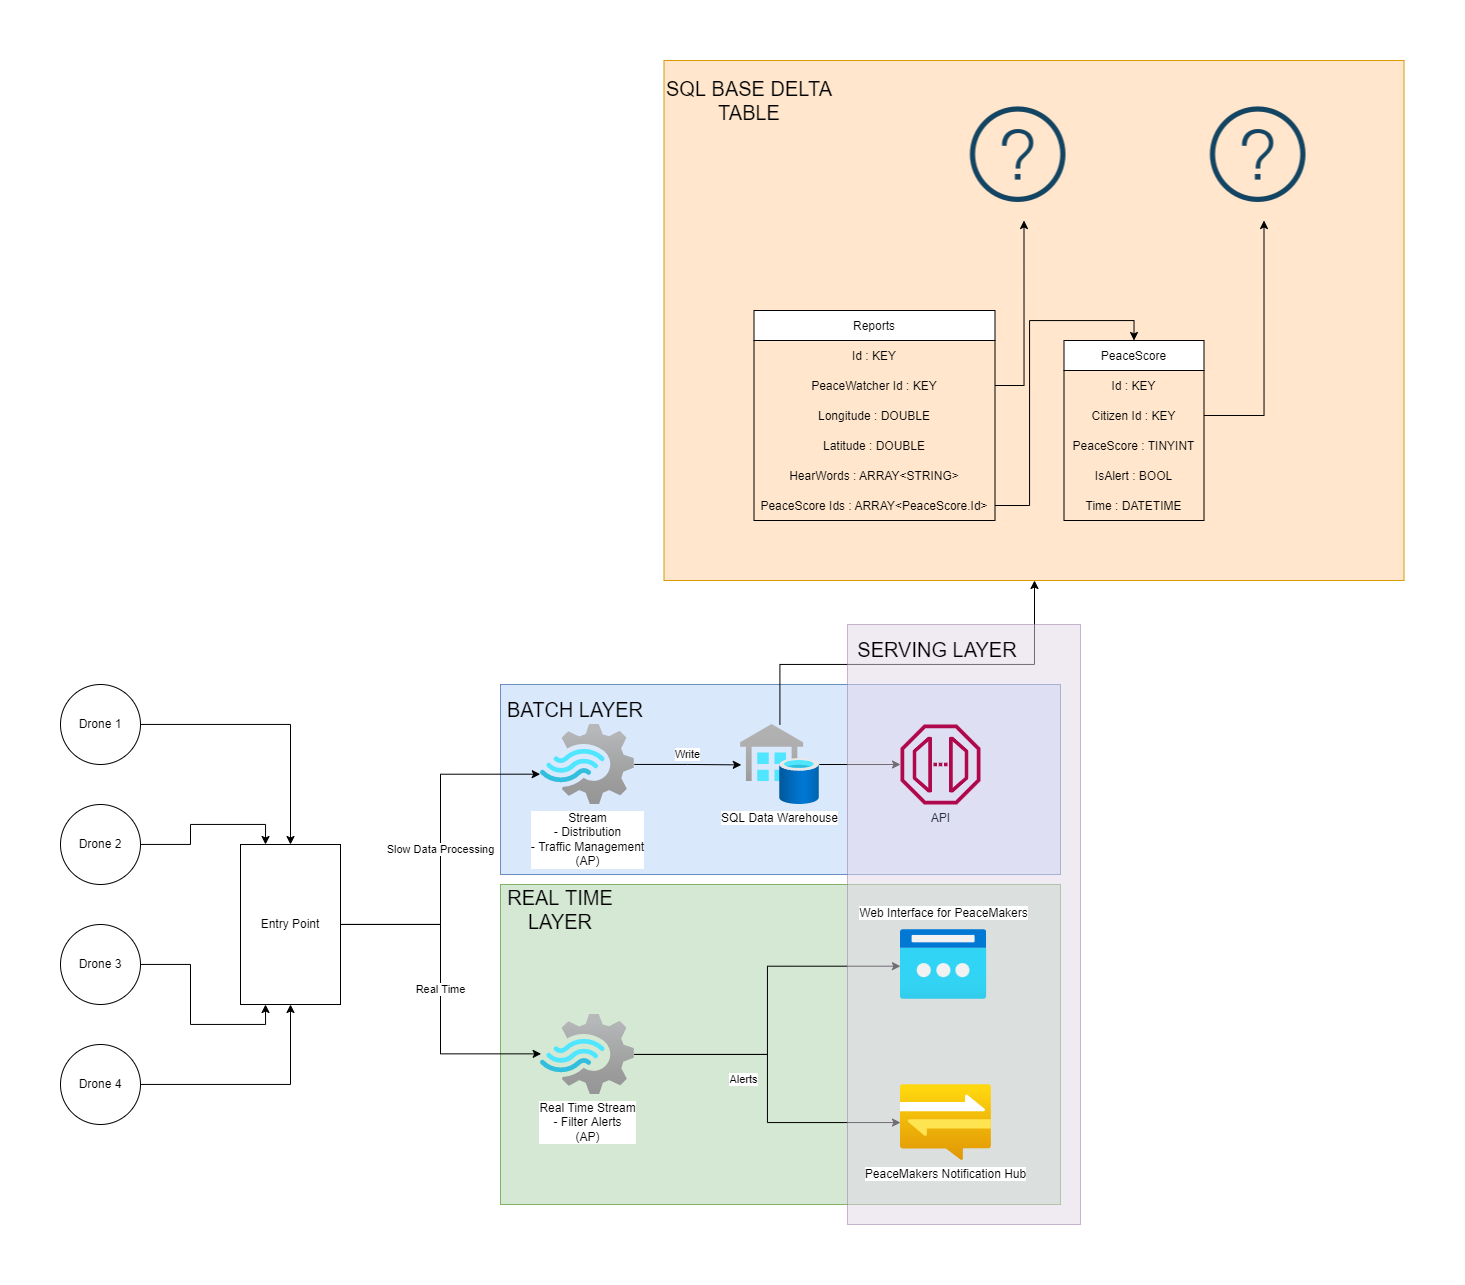

The diagram above was exported from draw.io. Its source (the exported page's mxGraphModel, read from the mxfile embedded in the PNG):
<mxGraphModel dx="2426" dy="2413" grid="1" gridSize="10" guides="1" tooltips="1" connect="1" arrows="1" fold="1" page="1" pageScale="1" pageWidth="827" pageHeight="1169" math="0" shadow="0">
  <root>
    <mxCell id="0" />
    <mxCell id="1" parent="0" />
    <mxCell id="K1VlQNPn5yaAyFjby5Dj-70" value="" style="rounded=0;whiteSpace=wrap;html=1;fontFamily=Helvetica;fontSize=12;fillColor=#dae8fc;strokeColor=#6c8ebf;" parent="1" vertex="1">
      <mxGeometry x="480" y="40" width="560" height="190" as="geometry" />
    </mxCell>
    <mxCell id="K1VlQNPn5yaAyFjby5Dj-62" value="" style="rounded=0;whiteSpace=wrap;html=1;fontFamily=Helvetica;fontSize=20;fillColor=#d5e8d4;strokeColor=#82b366;" parent="1" vertex="1">
      <mxGeometry x="480" y="240" width="560" height="320" as="geometry" />
    </mxCell>
    <mxCell id="K1VlQNPn5yaAyFjby5Dj-58" value="" style="whiteSpace=wrap;html=1;fontFamily=Helvetica;fillColor=#ffe6cc;strokeColor=#d79b00;" parent="1" vertex="1">
      <mxGeometry x="643.5" y="-584" width="740" height="520" as="geometry" />
    </mxCell>
    <mxCell id="K1VlQNPn5yaAyFjby5Dj-7" style="edgeStyle=orthogonalEdgeStyle;rounded=0;orthogonalLoop=1;jettySize=auto;html=1;entryX=0.5;entryY=0;entryDx=0;entryDy=0;fontFamily=Helvetica;" parent="1" source="K1VlQNPn5yaAyFjby5Dj-2" target="K1VlQNPn5yaAyFjby5Dj-6" edge="1">
      <mxGeometry relative="1" as="geometry" />
    </mxCell>
    <mxCell id="K1VlQNPn5yaAyFjby5Dj-2" value="Drone 1" style="ellipse;whiteSpace=wrap;html=1;aspect=fixed;fontFamily=Helvetica;" parent="1" vertex="1">
      <mxGeometry x="40" y="40" width="80" height="80" as="geometry" />
    </mxCell>
    <mxCell id="K1VlQNPn5yaAyFjby5Dj-10" style="edgeStyle=orthogonalEdgeStyle;rounded=0;orthogonalLoop=1;jettySize=auto;html=1;entryX=0.5;entryY=1;entryDx=0;entryDy=0;fontFamily=Helvetica;" parent="1" source="K1VlQNPn5yaAyFjby5Dj-3" target="K1VlQNPn5yaAyFjby5Dj-6" edge="1">
      <mxGeometry relative="1" as="geometry" />
    </mxCell>
    <mxCell id="K1VlQNPn5yaAyFjby5Dj-3" value="Drone 4" style="ellipse;whiteSpace=wrap;html=1;aspect=fixed;fontFamily=Helvetica;" parent="1" vertex="1">
      <mxGeometry x="40" y="400" width="80" height="80" as="geometry" />
    </mxCell>
    <mxCell id="K1VlQNPn5yaAyFjby5Dj-8" style="edgeStyle=orthogonalEdgeStyle;rounded=0;orthogonalLoop=1;jettySize=auto;html=1;entryX=0.25;entryY=0;entryDx=0;entryDy=0;fontFamily=Helvetica;" parent="1" source="K1VlQNPn5yaAyFjby5Dj-4" target="K1VlQNPn5yaAyFjby5Dj-6" edge="1">
      <mxGeometry relative="1" as="geometry" />
    </mxCell>
    <mxCell id="K1VlQNPn5yaAyFjby5Dj-4" value="Drone 2" style="ellipse;whiteSpace=wrap;html=1;aspect=fixed;fontFamily=Helvetica;" parent="1" vertex="1">
      <mxGeometry x="40" y="160" width="80" height="80" as="geometry" />
    </mxCell>
    <mxCell id="K1VlQNPn5yaAyFjby5Dj-9" style="edgeStyle=orthogonalEdgeStyle;rounded=0;orthogonalLoop=1;jettySize=auto;html=1;entryX=0.25;entryY=1;entryDx=0;entryDy=0;fontFamily=Helvetica;" parent="1" source="K1VlQNPn5yaAyFjby5Dj-5" target="K1VlQNPn5yaAyFjby5Dj-6" edge="1">
      <mxGeometry relative="1" as="geometry" />
    </mxCell>
    <mxCell id="K1VlQNPn5yaAyFjby5Dj-5" value="Drone 3" style="ellipse;whiteSpace=wrap;html=1;aspect=fixed;fontFamily=Helvetica;" parent="1" vertex="1">
      <mxGeometry x="40" y="280" width="80" height="80" as="geometry" />
    </mxCell>
    <mxCell id="K1VlQNPn5yaAyFjby5Dj-12" value="Slow Data Processing" style="edgeStyle=orthogonalEdgeStyle;rounded=0;orthogonalLoop=1;jettySize=auto;html=1;entryX=-0.003;entryY=0.621;entryDx=0;entryDy=0;entryPerimeter=0;fontFamily=Helvetica;" parent="1" source="K1VlQNPn5yaAyFjby5Dj-6" target="K1VlQNPn5yaAyFjby5Dj-51" edge="1">
      <mxGeometry relative="1" as="geometry">
        <mxPoint x="520" y="120" as="targetPoint" />
      </mxGeometry>
    </mxCell>
    <mxCell id="K1VlQNPn5yaAyFjby5Dj-16" value="Real Time" style="edgeStyle=orthogonalEdgeStyle;rounded=0;orthogonalLoop=1;jettySize=auto;html=1;entryX=0.007;entryY=0.492;entryDx=0;entryDy=0;entryPerimeter=0;fontFamily=Helvetica;" parent="1" source="K1VlQNPn5yaAyFjby5Dj-6" target="K1VlQNPn5yaAyFjby5Dj-18" edge="1">
      <mxGeometry relative="1" as="geometry">
        <mxPoint x="520" y="390" as="targetPoint" />
      </mxGeometry>
    </mxCell>
    <mxCell id="K1VlQNPn5yaAyFjby5Dj-6" value="Entry Point" style="rounded=0;whiteSpace=wrap;html=1;fontFamily=Helvetica;" parent="1" vertex="1">
      <mxGeometry x="220" y="200" width="100" height="160" as="geometry" />
    </mxCell>
    <mxCell id="K1VlQNPn5yaAyFjby5Dj-26" value="Alerts" style="edgeStyle=orthogonalEdgeStyle;rounded=0;orthogonalLoop=1;jettySize=auto;html=1;spacingBottom=18;spacingLeft=-48;fontFamily=Helvetica;" parent="1" source="K1VlQNPn5yaAyFjby5Dj-18" target="K1VlQNPn5yaAyFjby5Dj-24" edge="1">
      <mxGeometry relative="1" as="geometry" />
    </mxCell>
    <mxCell id="K1VlQNPn5yaAyFjby5Dj-61" style="edgeStyle=orthogonalEdgeStyle;rounded=0;orthogonalLoop=1;jettySize=auto;html=1;entryX=-0.001;entryY=0.524;entryDx=0;entryDy=0;entryPerimeter=0;fontFamily=Helvetica;fontSize=20;" parent="1" source="K1VlQNPn5yaAyFjby5Dj-18" target="K1VlQNPn5yaAyFjby5Dj-27" edge="1">
      <mxGeometry relative="1" as="geometry" />
    </mxCell>
    <mxCell id="K1VlQNPn5yaAyFjby5Dj-18" value="Real Time Stream&lt;br&gt;- Filter Alerts&lt;br&gt;(AP)" style="aspect=fixed;html=1;points=[];align=center;image;fontSize=12;image=img/lib/azure2/iot/Stream_Analytics_Jobs.svg;fontFamily=Helvetica;" parent="1" vertex="1">
      <mxGeometry x="520" y="370" width="93.79" height="80" as="geometry" />
    </mxCell>
    <mxCell id="K1VlQNPn5yaAyFjby5Dj-60" style="edgeStyle=orthogonalEdgeStyle;rounded=0;orthogonalLoop=1;jettySize=auto;html=1;fontFamily=Helvetica;fontSize=20;" parent="1" source="K1VlQNPn5yaAyFjby5Dj-29" target="K1VlQNPn5yaAyFjby5Dj-58" edge="1">
      <mxGeometry relative="1" as="geometry">
        <Array as="points">
          <mxPoint x="759" y="20" />
          <mxPoint x="1014" y="20" />
        </Array>
      </mxGeometry>
    </mxCell>
    <mxCell id="K1VlQNPn5yaAyFjby5Dj-69" style="edgeStyle=orthogonalEdgeStyle;rounded=0;orthogonalLoop=1;jettySize=auto;html=1;fontFamily=Helvetica;fontSize=12;" parent="1" source="K1VlQNPn5yaAyFjby5Dj-29" target="K1VlQNPn5yaAyFjby5Dj-68" edge="1">
      <mxGeometry relative="1" as="geometry" />
    </mxCell>
    <mxCell id="K1VlQNPn5yaAyFjby5Dj-29" value="SQL Data Warehouse" style="aspect=fixed;html=1;points=[];align=center;image;fontSize=12;image=img/lib/azure2/databases/SQL_Data_Warehouses.svg;fontFamily=Helvetica;" parent="1" vertex="1">
      <mxGeometry x="720" y="80" width="78.77" height="80" as="geometry" />
    </mxCell>
    <mxCell id="K1VlQNPn5yaAyFjby5Dj-31" value="Reports" style="swimlane;fontStyle=0;childLayout=stackLayout;horizontal=1;startSize=30;horizontalStack=0;resizeParent=1;resizeParentMax=0;resizeLast=0;collapsible=1;marginBottom=0;fontFamily=Helvetica;" parent="1" vertex="1">
      <mxGeometry x="733.5" y="-334" width="241" height="210" as="geometry" />
    </mxCell>
    <mxCell id="K1VlQNPn5yaAyFjby5Dj-32" value="Id : KEY" style="text;strokeColor=none;fillColor=none;align=center;verticalAlign=middle;spacingLeft=4;spacingRight=4;overflow=hidden;points=[[0,0.5],[1,0.5]];portConstraint=eastwest;rotatable=0;fontFamily=Helvetica;" parent="K1VlQNPn5yaAyFjby5Dj-31" vertex="1">
      <mxGeometry y="30" width="241" height="30" as="geometry" />
    </mxCell>
    <mxCell id="K1VlQNPn5yaAyFjby5Dj-33" value="PeaceWatcher Id : KEY" style="text;strokeColor=none;fillColor=none;align=center;verticalAlign=middle;spacingLeft=4;spacingRight=4;overflow=hidden;points=[[0,0.5],[1,0.5]];portConstraint=eastwest;rotatable=0;fontFamily=Helvetica;" parent="K1VlQNPn5yaAyFjby5Dj-31" vertex="1">
      <mxGeometry y="60" width="241" height="30" as="geometry" />
    </mxCell>
    <mxCell id="K1VlQNPn5yaAyFjby5Dj-34" value="Longitude : DOUBLE" style="text;strokeColor=none;fillColor=none;align=center;verticalAlign=middle;spacingLeft=4;spacingRight=4;overflow=hidden;points=[[0,0.5],[1,0.5]];portConstraint=eastwest;rotatable=0;fontFamily=Helvetica;" parent="K1VlQNPn5yaAyFjby5Dj-31" vertex="1">
      <mxGeometry y="90" width="241" height="30" as="geometry" />
    </mxCell>
    <mxCell id="K1VlQNPn5yaAyFjby5Dj-35" value="Latitude : DOUBLE" style="text;strokeColor=none;fillColor=none;align=center;verticalAlign=middle;spacingLeft=4;spacingRight=4;overflow=hidden;points=[[0,0.5],[1,0.5]];portConstraint=eastwest;rotatable=0;fontFamily=Helvetica;" parent="K1VlQNPn5yaAyFjby5Dj-31" vertex="1">
      <mxGeometry y="120" width="241" height="30" as="geometry" />
    </mxCell>
    <mxCell id="K1VlQNPn5yaAyFjby5Dj-38" value="HearWords : ARRAY&lt;STRING&gt;" style="text;strokeColor=none;fillColor=none;align=center;verticalAlign=middle;spacingLeft=4;spacingRight=4;overflow=hidden;points=[[0,0.5],[1,0.5]];portConstraint=eastwest;rotatable=0;fontFamily=Helvetica;" parent="K1VlQNPn5yaAyFjby5Dj-31" vertex="1">
      <mxGeometry y="150" width="241" height="30" as="geometry" />
    </mxCell>
    <mxCell id="K1VlQNPn5yaAyFjby5Dj-39" value="PeaceScore Ids : ARRAY&lt;PeaceScore.Id&gt;" style="text;strokeColor=none;fillColor=none;align=center;verticalAlign=middle;spacingLeft=4;spacingRight=4;overflow=hidden;points=[[0,0.5],[1,0.5]];portConstraint=eastwest;rotatable=0;fontFamily=Helvetica;" parent="K1VlQNPn5yaAyFjby5Dj-31" vertex="1">
      <mxGeometry y="180" width="241" height="30" as="geometry" />
    </mxCell>
    <mxCell id="K1VlQNPn5yaAyFjby5Dj-40" value="PeaceScore" style="swimlane;fontStyle=0;childLayout=stackLayout;horizontal=1;startSize=30;horizontalStack=0;resizeParent=1;resizeParentMax=0;resizeLast=0;collapsible=1;marginBottom=0;fontFamily=Helvetica;" parent="1" vertex="1">
      <mxGeometry x="1043.5" y="-304" width="140" height="180" as="geometry" />
    </mxCell>
    <mxCell id="K1VlQNPn5yaAyFjby5Dj-41" value="Id : KEY" style="text;strokeColor=none;fillColor=none;align=center;verticalAlign=middle;spacingLeft=4;spacingRight=4;overflow=hidden;points=[[0,0.5],[1,0.5]];portConstraint=eastwest;rotatable=0;fontFamily=Helvetica;" parent="K1VlQNPn5yaAyFjby5Dj-40" vertex="1">
      <mxGeometry y="30" width="140" height="30" as="geometry" />
    </mxCell>
    <mxCell id="K1VlQNPn5yaAyFjby5Dj-42" value="Citizen Id : KEY" style="text;strokeColor=none;fillColor=none;align=center;verticalAlign=middle;spacingLeft=4;spacingRight=4;overflow=hidden;points=[[0,0.5],[1,0.5]];portConstraint=eastwest;rotatable=0;fontFamily=Helvetica;" parent="K1VlQNPn5yaAyFjby5Dj-40" vertex="1">
      <mxGeometry y="60" width="140" height="30" as="geometry" />
    </mxCell>
    <mxCell id="K1VlQNPn5yaAyFjby5Dj-43" value="PeaceScore : TINYINT" style="text;strokeColor=none;fillColor=none;align=center;verticalAlign=middle;spacingLeft=4;spacingRight=4;overflow=hidden;points=[[0,0.5],[1,0.5]];portConstraint=eastwest;rotatable=0;fontFamily=Helvetica;" parent="K1VlQNPn5yaAyFjby5Dj-40" vertex="1">
      <mxGeometry y="90" width="140" height="30" as="geometry" />
    </mxCell>
    <mxCell id="K1VlQNPn5yaAyFjby5Dj-45" value="IsAlert : BOOL" style="text;strokeColor=none;fillColor=none;align=center;verticalAlign=middle;spacingLeft=4;spacingRight=4;overflow=hidden;points=[[0,0.5],[1,0.5]];portConstraint=eastwest;rotatable=0;fontFamily=Helvetica;" parent="K1VlQNPn5yaAyFjby5Dj-40" vertex="1">
      <mxGeometry y="120" width="140" height="30" as="geometry" />
    </mxCell>
    <mxCell id="K1VlQNPn5yaAyFjby5Dj-44" value="Time : DATETIME" style="text;strokeColor=none;fillColor=none;align=center;verticalAlign=middle;spacingLeft=4;spacingRight=4;overflow=hidden;points=[[0,0.5],[1,0.5]];portConstraint=eastwest;rotatable=0;fontFamily=Helvetica;" parent="K1VlQNPn5yaAyFjby5Dj-40" vertex="1">
      <mxGeometry y="150" width="140" height="30" as="geometry" />
    </mxCell>
    <mxCell id="K1VlQNPn5yaAyFjby5Dj-46" style="edgeStyle=orthogonalEdgeStyle;rounded=0;orthogonalLoop=1;jettySize=auto;html=1;entryX=0.5;entryY=0;entryDx=0;entryDy=0;fontFamily=Helvetica;" parent="1" source="K1VlQNPn5yaAyFjby5Dj-39" target="K1VlQNPn5yaAyFjby5Dj-40" edge="1">
      <mxGeometry relative="1" as="geometry" />
    </mxCell>
    <mxCell id="K1VlQNPn5yaAyFjby5Dj-52" value="Write&lt;br&gt;" style="edgeStyle=orthogonalEdgeStyle;rounded=0;orthogonalLoop=1;jettySize=auto;html=1;entryX=0.01;entryY=0.505;entryDx=0;entryDy=0;entryPerimeter=0;fontFamily=Helvetica;spacingTop=-20;" parent="1" source="K1VlQNPn5yaAyFjby5Dj-51" target="K1VlQNPn5yaAyFjby5Dj-29" edge="1">
      <mxGeometry relative="1" as="geometry" />
    </mxCell>
    <mxCell id="K1VlQNPn5yaAyFjby5Dj-73" value="" style="rounded=0;whiteSpace=wrap;html=1;fontFamily=Helvetica;fontSize=12;fillColor=#e1d5e7;strokeColor=#9673a6;opacity=50;" parent="1" vertex="1">
      <mxGeometry x="827" y="-20" width="233" height="600" as="geometry" />
    </mxCell>
    <mxCell id="K1VlQNPn5yaAyFjby5Dj-51" value="Stream&lt;br&gt;- Distribution&lt;br&gt;- Traffic Management&lt;br&gt;(AP)" style="aspect=fixed;html=1;points=[];align=center;image;fontSize=12;image=img/lib/azure2/iot/Stream_Analytics_Jobs.svg;fontFamily=Helvetica;" parent="1" vertex="1">
      <mxGeometry x="520" y="80" width="93.79" height="80" as="geometry" />
    </mxCell>
    <mxCell id="K1VlQNPn5yaAyFjby5Dj-54" style="edgeStyle=orthogonalEdgeStyle;rounded=0;orthogonalLoop=1;jettySize=auto;html=1;fontFamily=Helvetica;" parent="1" source="K1VlQNPn5yaAyFjby5Dj-33" edge="1">
      <mxGeometry relative="1" as="geometry">
        <mxPoint x="1003.5" y="-424" as="targetPoint" />
      </mxGeometry>
    </mxCell>
    <mxCell id="K1VlQNPn5yaAyFjby5Dj-55" style="edgeStyle=orthogonalEdgeStyle;rounded=0;orthogonalLoop=1;jettySize=auto;html=1;exitX=1;exitY=0.5;exitDx=0;exitDy=0;fontFamily=Helvetica;" parent="1" source="K1VlQNPn5yaAyFjby5Dj-42" edge="1">
      <mxGeometry relative="1" as="geometry">
        <mxPoint x="1243.5" y="-424" as="targetPoint" />
      </mxGeometry>
    </mxCell>
    <mxCell id="K1VlQNPn5yaAyFjby5Dj-56" value="" style="shape=image;html=1;verticalAlign=top;verticalLabelPosition=bottom;labelBackgroundColor=#ffffff;imageAspect=0;aspect=fixed;image=https://cdn4.iconfinder.com/data/icons/evil-icons-user-interface/64/question-128.png;fontFamily=Helvetica;" parent="1" vertex="1">
      <mxGeometry x="933.5" y="-554" width="128" height="128" as="geometry" />
    </mxCell>
    <mxCell id="K1VlQNPn5yaAyFjby5Dj-57" value="" style="shape=image;html=1;verticalAlign=top;verticalLabelPosition=bottom;labelBackgroundColor=#ffffff;imageAspect=0;aspect=fixed;image=https://cdn4.iconfinder.com/data/icons/evil-icons-user-interface/64/question-128.png;fontFamily=Helvetica;" parent="1" vertex="1">
      <mxGeometry x="1173.5" y="-554" width="128" height="128" as="geometry" />
    </mxCell>
    <mxCell id="K1VlQNPn5yaAyFjby5Dj-59" value="SQL BASE DELTA TABLE" style="text;html=1;strokeColor=none;fillColor=none;align=center;verticalAlign=middle;whiteSpace=wrap;rounded=0;fontFamily=Helvetica;fontSize=20;" parent="1" vertex="1">
      <mxGeometry x="643.5" y="-584" width="170" height="80" as="geometry" />
    </mxCell>
    <mxCell id="K1VlQNPn5yaAyFjby5Dj-63" value="REAL TIME LAYER" style="text;html=1;strokeColor=none;fillColor=none;align=center;verticalAlign=middle;whiteSpace=wrap;rounded=0;fontFamily=Helvetica;fontSize=20;" parent="1" vertex="1">
      <mxGeometry x="480" y="240" width="120" height="50" as="geometry" />
    </mxCell>
    <mxCell id="K1VlQNPn5yaAyFjby5Dj-68" value="API" style="sketch=0;outlineConnect=0;fontColor=#232F3E;gradientColor=none;fillColor=#B0084D;strokeColor=none;dashed=0;verticalLabelPosition=bottom;verticalAlign=top;align=center;html=1;fontSize=12;fontStyle=0;aspect=fixed;pointerEvents=1;shape=mxgraph.aws4.endpoint;fontFamily=Helvetica;" parent="1" vertex="1">
      <mxGeometry x="880" y="80" width="80" height="80" as="geometry" />
    </mxCell>
    <mxCell id="K1VlQNPn5yaAyFjby5Dj-72" value="BATCH LAYER" style="text;html=1;strokeColor=none;fillColor=none;align=center;verticalAlign=middle;whiteSpace=wrap;rounded=0;fontFamily=Helvetica;fontSize=20;" parent="1" vertex="1">
      <mxGeometry x="480" y="40" width="150" height="50" as="geometry" />
    </mxCell>
    <mxCell id="K1VlQNPn5yaAyFjby5Dj-27" value="Web Interface for PeaceMakers" style="aspect=fixed;html=1;points=[];align=center;image;fontSize=12;image=img/lib/azure2/networking/Public_IP_Addresses_Classic.svg;spacingBottom=100;spacingRight=0;spacingTop=-100;fontFamily=Helvetica;" parent="1" vertex="1">
      <mxGeometry x="880" y="285" width="86.15" height="70" as="geometry" />
    </mxCell>
    <mxCell id="K1VlQNPn5yaAyFjby5Dj-24" value="PeaceMakers Notification Hub" style="aspect=fixed;html=1;points=[];align=center;image;fontSize=12;image=img/lib/azure2/iot/Notification_Hubs.svg;fontFamily=Helvetica;" parent="1" vertex="1">
      <mxGeometry x="880" y="440" width="90.93" height="76" as="geometry" />
    </mxCell>
    <mxCell id="K1VlQNPn5yaAyFjby5Dj-75" value="SERVING LAYER" style="text;html=1;strokeColor=none;fillColor=none;align=center;verticalAlign=middle;whiteSpace=wrap;rounded=0;fontFamily=Helvetica;fontSize=20;" parent="1" vertex="1">
      <mxGeometry x="827" y="-20" width="180" height="50" as="geometry" />
    </mxCell>
  </root>
</mxGraphModel>